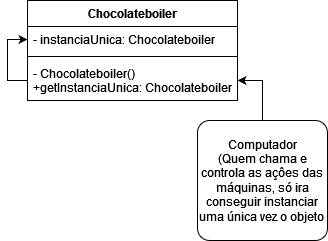

The diagram above was exported from draw.io. Its source (the exported page's mxGraphModel, read from the mxfile embedded in the PNG):
<mxGraphModel dx="782" dy="432" grid="1" gridSize="10" guides="1" tooltips="1" connect="1" arrows="1" fold="1" page="1" pageScale="1" pageWidth="827" pageHeight="1169" math="0" shadow="0">
  <root>
    <mxCell id="0" />
    <mxCell id="1" parent="0" />
    <mxCell id="auKnYz5Fs_THKSODDodG-1" value="Chocolateboiler" style="swimlane;fontStyle=1;align=center;verticalAlign=top;childLayout=stackLayout;horizontal=1;startSize=26;horizontalStack=0;resizeParent=1;resizeParentMax=0;resizeLast=0;collapsible=1;marginBottom=0;" vertex="1" parent="1">
      <mxGeometry x="190" y="170" width="210" height="100" as="geometry" />
    </mxCell>
    <mxCell id="auKnYz5Fs_THKSODDodG-2" value="- instanciaUnica: Chocolateboiler" style="text;strokeColor=none;fillColor=none;align=left;verticalAlign=top;spacingLeft=4;spacingRight=4;overflow=hidden;rotatable=0;points=[[0,0.5],[1,0.5]];portConstraint=eastwest;" vertex="1" parent="auKnYz5Fs_THKSODDodG-1">
      <mxGeometry y="26" width="210" height="26" as="geometry" />
    </mxCell>
    <mxCell id="auKnYz5Fs_THKSODDodG-3" value="" style="line;strokeWidth=1;fillColor=none;align=left;verticalAlign=middle;spacingTop=-1;spacingLeft=3;spacingRight=3;rotatable=0;labelPosition=right;points=[];portConstraint=eastwest;" vertex="1" parent="auKnYz5Fs_THKSODDodG-1">
      <mxGeometry y="52" width="210" height="8" as="geometry" />
    </mxCell>
    <mxCell id="auKnYz5Fs_THKSODDodG-4" value="- Chocolateboiler()&#10;+getInstanciaUnica: Chocolateboiler" style="text;strokeColor=none;fillColor=none;align=left;verticalAlign=top;spacingLeft=4;spacingRight=4;overflow=hidden;rotatable=0;points=[[0,0.5],[1,0.5]];portConstraint=eastwest;" vertex="1" parent="auKnYz5Fs_THKSODDodG-1">
      <mxGeometry y="60" width="210" height="40" as="geometry" />
    </mxCell>
    <mxCell id="auKnYz5Fs_THKSODDodG-5" style="edgeStyle=orthogonalEdgeStyle;rounded=0;orthogonalLoop=1;jettySize=auto;html=1;entryX=0;entryY=0.5;entryDx=0;entryDy=0;" edge="1" parent="auKnYz5Fs_THKSODDodG-1" source="auKnYz5Fs_THKSODDodG-4" target="auKnYz5Fs_THKSODDodG-2">
      <mxGeometry relative="1" as="geometry">
        <mxPoint x="210" y="40" as="targetPoint" />
      </mxGeometry>
    </mxCell>
    <mxCell id="auKnYz5Fs_THKSODDodG-8" style="edgeStyle=orthogonalEdgeStyle;rounded=0;orthogonalLoop=1;jettySize=auto;html=1;entryX=0.486;entryY=1.025;entryDx=0;entryDy=0;entryPerimeter=0;" edge="1" parent="1" source="auKnYz5Fs_THKSODDodG-6" target="auKnYz5Fs_THKSODDodG-4">
      <mxGeometry relative="1" as="geometry" />
    </mxCell>
    <mxCell id="auKnYz5Fs_THKSODDodG-6" value="&lt;div&gt;Computador&lt;/div&gt;&lt;div&gt;(Quem chama e controla as açôes das máquinas, só ira conseguir instanciar uma única vez o objeto&lt;br&gt;&lt;/div&gt;" style="rounded=1;arcSize=10;whiteSpace=wrap;html=1;align=center;" vertex="1" parent="1">
      <mxGeometry x="360" y="290" width="130" height="120" as="geometry" />
    </mxCell>
  </root>
</mxGraphModel>